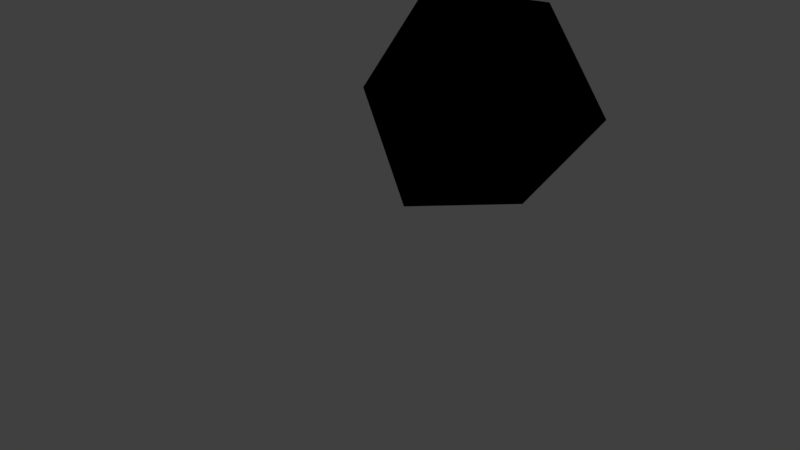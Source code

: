 # Source: world3.blend  (saved by Blender 2.78.0; exported with 4.5.12 LTS)
import bpy
from mathutils import Matrix  # noqa: F401  (used for matrix-valued properties, if any)

bpy.ops.wm.read_factory_settings(use_empty=True)
scene = bpy.context.scene
scene.name = 'Scene'

# ---- collections
col_collection_1 = bpy.data.collections.new('Collection 1'); scene.collection.children.link(col_collection_1)

# ---- images (referenced by path relative to the original .blend; pixels are not part of the script)
import os
ASSET_DIR = os.environ.get("B2B_ASSET_DIR", "")  # directory of the original .blend (textures are referenced by path, not embedded)
HERE = os.path.dirname(os.path.abspath(__file__))  # packed textures are extracted next to this script under _unpacked/

def load_image(name, relpath, width, height, colorspace="sRGB"):
    """Load a texture the original file referenced (path relative to the .blend, or extracted next to this script)."""
    p = next((c for c in (os.path.join(HERE, relpath), os.path.join(ASSET_DIR, relpath)) if relpath and os.path.exists(c)), "")
    if p:
        img = bpy.data.images.load(p, check_existing=True)
        img.name = name
    else:  # same state as the original file: an image datablock whose file is absent (Cycles renders it pink)
        img = bpy.data.images.new(name, width, height)
        img.source = "FILE"
        img.filepath = "//" + (relpath or name)
    img.colorspace_settings.name = colorspace
    return img
img_grass_jpg = load_image('grass.jpg', 'assets/grass.jpg', 1024, 1024, 'sRGB')

# ---- materials (node trees are filled in below, after node groups)
mat_material_001 = bpy.data.materials.new('Material.001')
mat_material_001.alpha_threshold = 0.0
mat_material_001.roughness = 0.5

# ---- node groups
ng_nodegroup = bpy.data.node_groups.new('NodeGroup', 'ShaderNodeTree')
_s = ng_nodegroup.interface.new_socket(name='BSDF', in_out='OUTPUT', socket_type='NodeSocketShader')
_s = ng_nodegroup.interface.new_socket(name='Vector', in_out='INPUT', socket_type='NodeSocketVector')
_s.min_value = 0.0
_s.max_value = 1.0
_s.hide_value = True
_N = ng_nodegroup.nodes; _L = ng_nodegroup.links
n0 = _N.new('ShaderNodeTexImage'); n0.name = 'Image Texture'; n0.location = (-232, 27)
n0.width = 140
n0.image = img_grass_jpg
n1 = _N.new('NodeGroupInput'); n1.name = 'Group Input'; n1.location = (-432, 0)
n2 = _N.new('ShaderNodeBsdfDiffuse'); n2.name = 'Diffuse BSDF'; n2.location = (13, 11)
n3 = _N.new('NodeGroupOutput'); n3.name = 'Group Output'; n3.location = (236, 17)
_L.new(n0.outputs[0], n2.inputs[0])
_L.new(n1.outputs[0], n0.inputs[0])
_L.new(n2.outputs[0], n3.inputs[0])
n3.is_active_output = True

# ---- material node trees
mat_material_001.use_nodes = True; mat_material_001.node_tree.nodes.clear()
_N = mat_material_001.node_tree.nodes; _L = mat_material_001.node_tree.links
n0 = _N.new('ShaderNodeGroup'); n0.name = 'Group'; n0.location = (-51, 166)
n0.node_tree = ng_nodegroup
n0.inputs[0].default_value = (0.0, 0.0, 0.0)

# ---- world
world_world = bpy.data.worlds.new('World'); scene.world = world_world
world_world.color = (0.05088, 0.05088, 0.05088)
world_world.use_sun_shadow = False
world_world.sun_shadow_jitter_overblur = 0.0
world_world.cycles.sampling_method = 'MANUAL'

# ---- cameras
cam_camera = bpy.data.cameras.new('Camera')
cam_camera.clip_end = 100.0
cam_camera.lens = 35.0
cam_camera.sensor_width = 32.0
cam_camera.sensor_height = 18.0
cam_camera.ortho_scale = 7.314
cam_camera.dof.focus_distance = 0.0

# ---- lights
light_lamp = bpy.data.lights.new('Lamp', 'POINT')
light_lamp.transmission_factor = 0.0
light_lamp.cutoff_distance = 30.0
light_lamp.energy = 100.0
light_lamp.shadow_buffer_clip_start = 1.001
light_lamp.shadow_soft_size = 0.1
light_lamp.shadow_maximum_resolution = 0.006
light_lamp.use_absolute_resolution = True

# ---- meshes
me_cube = bpy.data.meshes.new('Cube')
me_cube.from_pydata([(1.0, 1.0, -1.0), (1.0, -1.0, -1.0), (-1.0, -1.0, -1.0), (-1.0, 1.0, -1.0), (1.0, 1.0, 1.0), (1.0, -1.0, 1.0), (-1.0, -1.0, 1.0), (-1.0, 1.0, 1.0)], [], [(0, 1, 2, 3), (4, 7, 6, 5), (0, 4, 5, 1), (1, 5, 6, 2), (2, 6, 7, 3), (4, 0, 3, 7)])
_uv = me_cube.uv_layers.new(name='UVMap')
_uv.uv.foreach_set('vector', [0.0, 0.0, 1.0, 0.0, 1.0, 1.0, 0.0, 1.0, 0.0, 0.0, 1.0, 0.0, 1.0, 1.0, 0.0, 1.0, 0.0, 0.0, 1.0, 0.0, 1.0, 1.0, 0.0, 1.0, 0.0, 0.0, 1.0, 0.0, 1.0, 1.0, 0.0, 1.0, 0.0, 0.0, 1.0, 0.0, 1.0, 1.0, 0.0, 1.0, 0.0, 0.0, 1.0, 0.0, 1.0, 1.0, 0.0, 1.0])
me_cube.materials.append(mat_material_001)
me_cube.use_remesh_preserve_volume = False
me_cube.use_remesh_preserve_attributes = False
me_cube.use_mirror_vertex_groups = False
me_cube.update()

# ---- objects
ob_cube = bpy.data.objects.new('Cube', me_cube)
ob_lamp = bpy.data.objects.new('Lamp', light_lamp)
ob_camera = bpy.data.objects.new('Camera', cam_camera)

# ---- transforms, parenting, visibility, modifiers, constraints
ob_cube.location = (0.0, 1.986, 1.573)
ob_cube.rotation_euler = (-0.2518, 0.6129, -0.3971)
ob_cube.lock_rotations_4d = False
ob_cube.empty_display_type = 'ARROWS'
ob_cube.lineart.crease_threshold = 0.0
ob_lamp.location = (4.076, 1.005, 5.904)
ob_lamp.rotation_euler = (0.6503, 0.05522, 1.866)
ob_lamp.lock_rotations_4d = False
ob_lamp.empty_display_type = 'ARROWS'
ob_lamp.color = (0.0, 0.0, 0.0, 0.0)
ob_lamp.lineart.crease_threshold = 0.0
ob_camera.location = (7.481, -6.508, 5.344)
ob_camera.rotation_euler = (1.109, 0.0, 0.8149)
ob_camera.lock_rotations_4d = False
ob_camera.empty_display_type = 'ARROWS'
ob_camera.color = (0.0, 0.0, 0.0, 0.0)
ob_camera.display_type = 'WIRE'
ob_camera.lineart.crease_threshold = 0.0

# ---- collection membership
col_collection_1.objects.link(ob_cube)
col_collection_1.objects.link(ob_lamp)
col_collection_1.objects.link(ob_camera)

# ---- scene / render settings (as saved in the file)
scene.camera = ob_camera
scene.frame_start = 1; scene.frame_end = 250; scene.frame_set(1)
scene.render.engine = 'CYCLES'
scene.render.resolution_percentage = 50
scene.render.dither_intensity = 0.0
scene.cycles.use_denoising = False
scene.cycles.samples = 128
scene.cycles.sampling_pattern = 'TABULATED_SOBOL'
scene.cycles.light_sampling_threshold = 0.0
scene.cycles.use_adaptive_sampling = False
scene.cycles.use_light_tree = False
scene.cycles.blur_glossy = 0.0
scene.cycles.sample_clamp_indirect = 0.0
scene.view_settings.view_transform = 'Standard'
bpy.context.view_layer.update()
